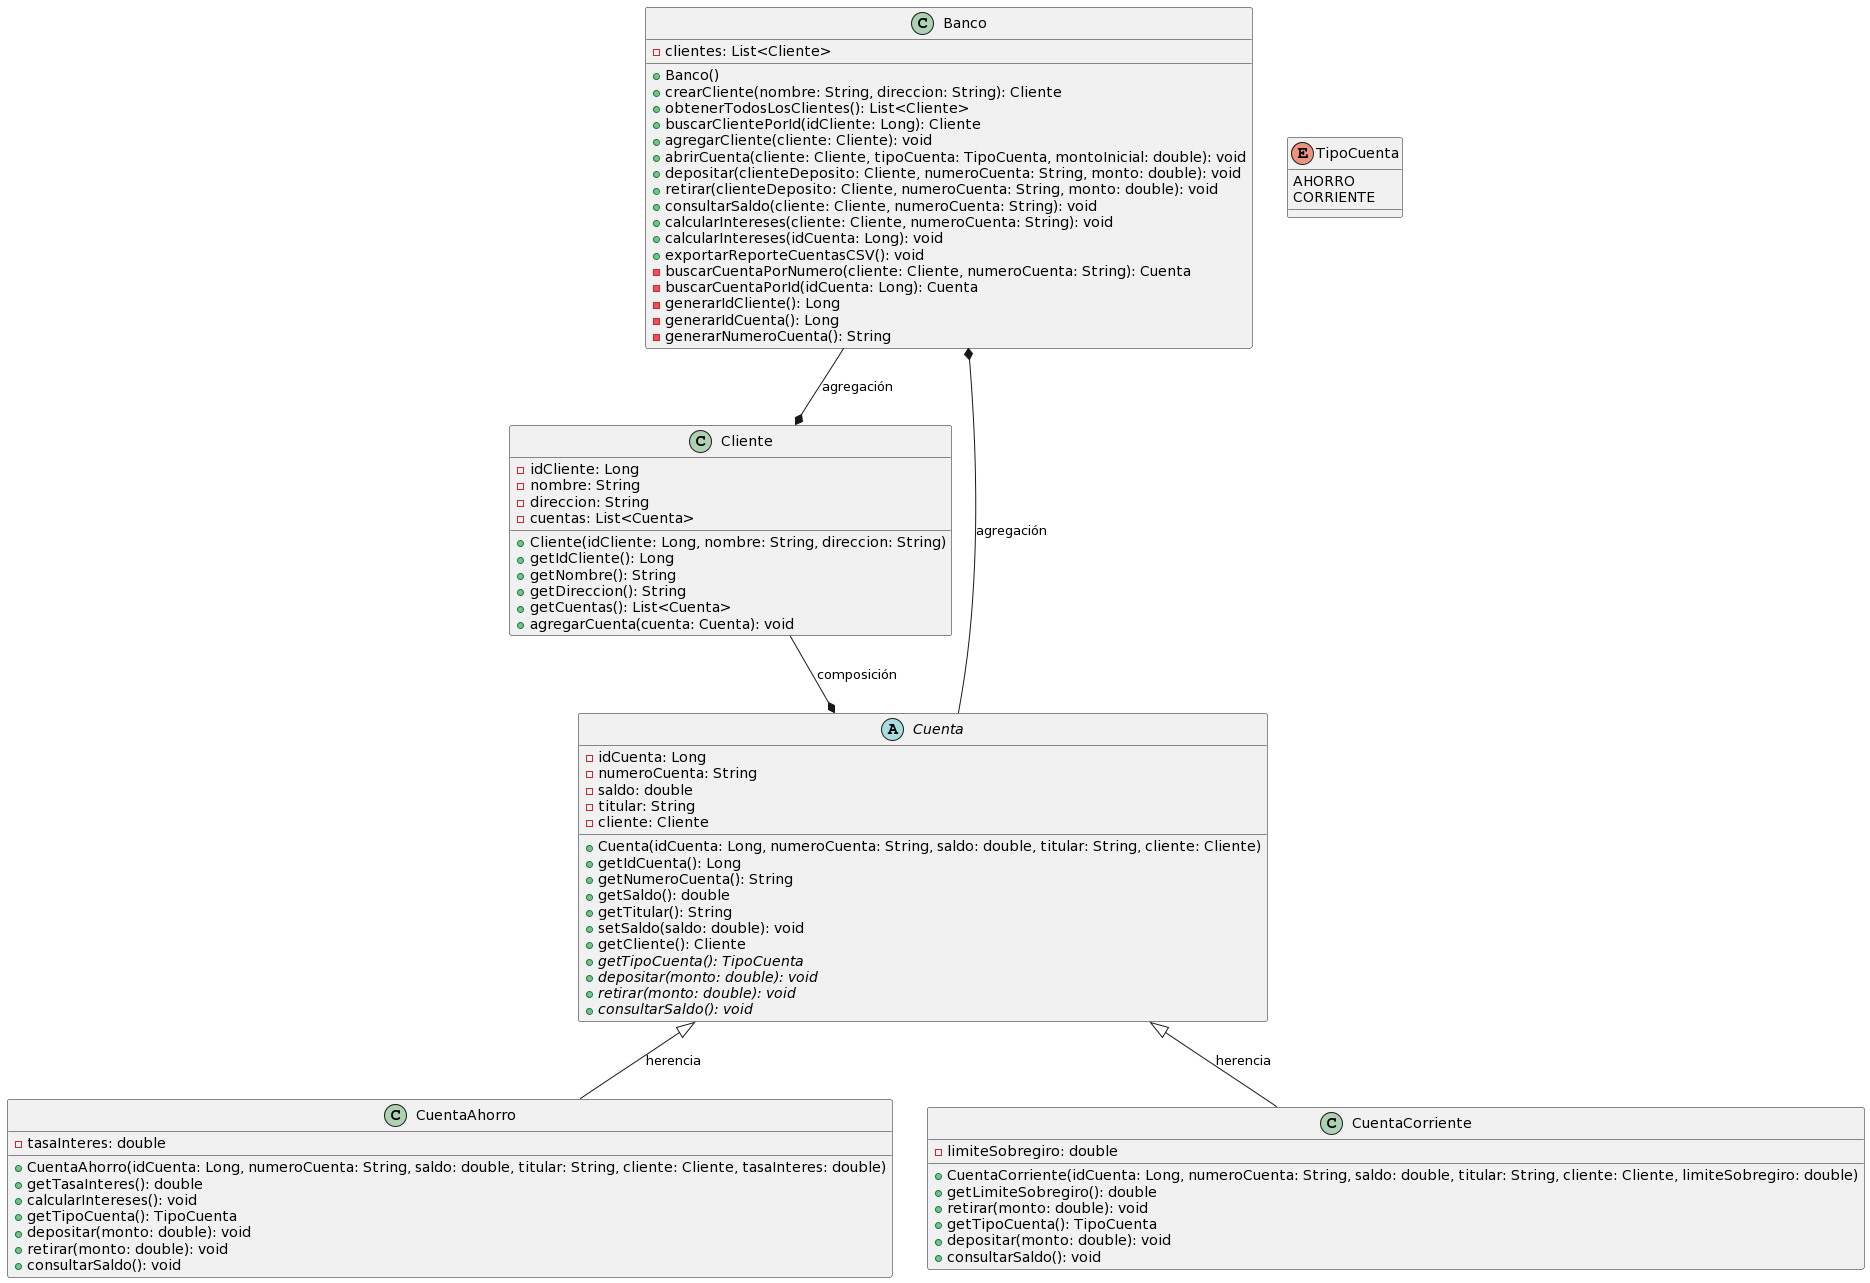

The diagram above was rendered by PlantUML. Its source (embedded in the PNG):
@startuml
class Banco {
    -clientes: List<Cliente>
    +Banco()
    +crearCliente(nombre: String, direccion: String): Cliente
    +obtenerTodosLosClientes(): List<Cliente>
    +buscarClientePorId(idCliente: Long): Cliente
    +agregarCliente(cliente: Cliente): void
    +abrirCuenta(cliente: Cliente, tipoCuenta: TipoCuenta, montoInicial: double): void
    +depositar(clienteDeposito: Cliente, numeroCuenta: String, monto: double): void
    +retirar(clienteDeposito: Cliente, numeroCuenta: String, monto: double): void
    +consultarSaldo(cliente: Cliente, numeroCuenta: String): void
    +calcularIntereses(cliente: Cliente, numeroCuenta: String): void
    +calcularIntereses(idCuenta: Long): void
    +exportarReporteCuentasCSV(): void
    -buscarCuentaPorNumero(cliente: Cliente, numeroCuenta: String): Cuenta
    -buscarCuentaPorId(idCuenta: Long): Cuenta
    -generarIdCliente(): Long
    -generarIdCuenta(): Long
    -generarNumeroCuenta(): String
}

class Cliente {
    -idCliente: Long
    -nombre: String
    -direccion: String
    -cuentas: List<Cuenta>
    +Cliente(idCliente: Long, nombre: String, direccion: String)
    +getIdCliente(): Long
    +getNombre(): String
    +getDireccion(): String
    +getCuentas(): List<Cuenta>
    +agregarCuenta(cuenta: Cuenta): void
}

abstract class Cuenta {
    -idCuenta: Long
    -numeroCuenta: String
    -saldo: double
    -titular: String
    -cliente: Cliente
    +Cuenta(idCuenta: Long, numeroCuenta: String, saldo: double, titular: String, cliente: Cliente)
    +getIdCuenta(): Long
    +getNumeroCuenta(): String
    +getSaldo(): double
    +getTitular(): String
    +setSaldo(saldo: double): void
    +getCliente(): Cliente
    {abstract} +getTipoCuenta(): TipoCuenta
    {abstract} +depositar(monto: double): void
    {abstract} +retirar(monto: double): void
    {abstract} +consultarSaldo(): void
}

class CuentaAhorro {
    -tasaInteres: double
    +CuentaAhorro(idCuenta: Long, numeroCuenta: String, saldo: double, titular: String, cliente: Cliente, tasaInteres: double)
    +getTasaInteres(): double
    +calcularIntereses(): void
    +getTipoCuenta(): TipoCuenta
    +depositar(monto: double): void
    +retirar(monto: double): void
    +consultarSaldo(): void
}

class CuentaCorriente {
    -limiteSobregiro: double
    +CuentaCorriente(idCuenta: Long, numeroCuenta: String, saldo: double, titular: String, cliente: Cliente, limiteSobregiro: double)
    +getLimiteSobregiro(): double
    +retirar(monto: double): void
    +getTipoCuenta(): TipoCuenta
    +depositar(monto: double): void
    +consultarSaldo(): void
}

enum TipoCuenta {
    AHORRO
    CORRIENTE
}

Banco --* Cliente : agregación
Banco *-- Cuenta : agregación
Cliente --* Cuenta : composición
Cuenta <|-- CuentaAhorro : herencia
Cuenta <|-- CuentaCorriente : herencia
@enduml